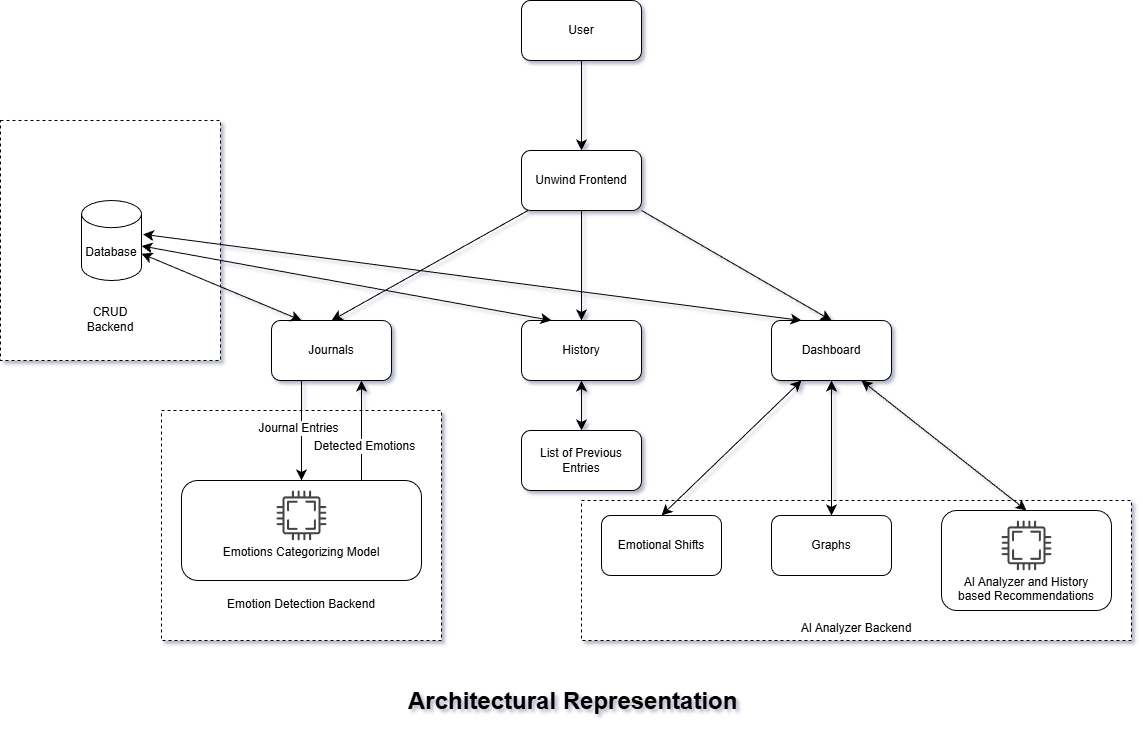

The diagram above was exported from draw.io. Its source (the exported page's mxGraphModel, read from the mxfile embedded in the PNG):
<mxGraphModel dx="2364" dy="759" grid="1" gridSize="10" guides="1" tooltips="1" connect="1" arrows="1" fold="1" page="1" pageScale="1" pageWidth="850" pageHeight="1100" math="0" shadow="0">
  <root>
    <mxCell id="0" />
    <mxCell id="1" parent="0" />
    <mxCell id="v3M0GClSm-VDD83LxbRG-51" value="&lt;div&gt;&lt;br&gt;&lt;/div&gt;&lt;div&gt;&lt;br&gt;&lt;/div&gt;&lt;div&gt;&lt;br&gt;&lt;/div&gt;&lt;div&gt;&lt;br&gt;&lt;/div&gt;&lt;div&gt;&lt;br&gt;&lt;/div&gt;&lt;div&gt;&lt;br&gt;&lt;/div&gt;&lt;div&gt;&lt;br&gt;&lt;/div&gt;&lt;div&gt;&lt;br&gt;&lt;/div&gt;&lt;div&gt;&lt;br&gt;&lt;/div&gt;&lt;div&gt;&lt;br&gt;&lt;/div&gt;&lt;div&gt;&lt;br&gt;&lt;/div&gt;&lt;div&gt;AI Analyzer Backend&lt;/div&gt;&lt;div&gt;&lt;br&gt;&lt;/div&gt;&lt;div&gt;&lt;br&gt;&lt;/div&gt;&lt;div&gt;&lt;br&gt;&lt;/div&gt;" style="rounded=0;whiteSpace=wrap;html=1;dashed=1;" vertex="1" parent="1">
      <mxGeometry x="340" y="500" width="550" height="140" as="geometry" />
    </mxCell>
    <mxCell id="v3M0GClSm-VDD83LxbRG-50" value="&lt;div&gt;&lt;br&gt;&lt;/div&gt;&lt;div&gt;&lt;br&gt;&lt;/div&gt;&lt;div&gt;&lt;br&gt;&lt;/div&gt;&lt;div&gt;&lt;br&gt;&lt;/div&gt;&lt;div&gt;&lt;br&gt;&lt;/div&gt;&lt;div&gt;&lt;br&gt;&lt;/div&gt;&lt;div&gt;&lt;br&gt;&lt;/div&gt;&lt;div&gt;&lt;br&gt;&lt;/div&gt;&lt;div&gt;&lt;br&gt;&lt;/div&gt;&lt;div&gt;&lt;br&gt;&lt;/div&gt;&lt;div&gt;&lt;br&gt;&lt;/div&gt;&lt;div&gt;Emotion Detection Backend&lt;/div&gt;" style="rounded=0;whiteSpace=wrap;html=1;dashed=1;" vertex="1" parent="1">
      <mxGeometry x="-80" y="410" width="280" height="230" as="geometry" />
    </mxCell>
    <mxCell id="v3M0GClSm-VDD83LxbRG-47" value="&lt;div&gt;&lt;br&gt;&lt;/div&gt;&lt;div&gt;&lt;br&gt;&lt;/div&gt;&lt;div&gt;&lt;br&gt;&lt;/div&gt;&lt;div&gt;&lt;br&gt;&lt;/div&gt;&lt;div&gt;&lt;br&gt;&lt;/div&gt;&lt;div&gt;&lt;br&gt;&lt;/div&gt;&lt;div&gt;&lt;br&gt;&lt;/div&gt;&lt;div&gt;&lt;br&gt;&lt;/div&gt;&lt;div&gt;&lt;br&gt;&lt;/div&gt;&lt;div&gt;&lt;br&gt;&lt;/div&gt;&lt;div&gt;&lt;br&gt;&lt;/div&gt;&lt;div&gt;CRUD&lt;/div&gt;&lt;div&gt;Backend&lt;/div&gt;" style="rounded=0;whiteSpace=wrap;html=1;dashed=1;" vertex="1" parent="1">
      <mxGeometry x="-241" y="120" width="220" height="240" as="geometry" />
    </mxCell>
    <mxCell id="v3M0GClSm-VDD83LxbRG-15" style="edgeStyle=none;curved=1;rounded=0;orthogonalLoop=1;jettySize=auto;html=1;exitX=0.75;exitY=0;exitDx=0;exitDy=0;entryX=0.75;entryY=1;entryDx=0;entryDy=0;fontSize=12;startSize=8;endSize=8;" edge="1" parent="1" source="v3M0GClSm-VDD83LxbRG-12" target="v3M0GClSm-VDD83LxbRG-2">
      <mxGeometry relative="1" as="geometry" />
    </mxCell>
    <mxCell id="v3M0GClSm-VDD83LxbRG-16" value="Detected Emotions" style="edgeLabel;html=1;align=center;verticalAlign=middle;resizable=0;points=[];fontSize=12;" vertex="1" connectable="0" parent="v3M0GClSm-VDD83LxbRG-15">
      <mxGeometry x="0.2123" y="-3" relative="1" as="geometry">
        <mxPoint y="26" as="offset" />
      </mxGeometry>
    </mxCell>
    <mxCell id="v3M0GClSm-VDD83LxbRG-12" value="&lt;div&gt;&lt;br&gt;&lt;/div&gt;&lt;div&gt;&lt;br&gt;&lt;/div&gt;&lt;div&gt;&lt;br&gt;&lt;/div&gt;Emotions Categorizing Model" style="rounded=1;whiteSpace=wrap;html=1;arcSize=16;" vertex="1" parent="1">
      <mxGeometry x="-60" y="480" width="240" height="100" as="geometry" />
    </mxCell>
    <mxCell id="v3M0GClSm-VDD83LxbRG-8" style="edgeStyle=none;curved=1;rounded=0;orthogonalLoop=1;jettySize=auto;html=1;entryX=0.5;entryY=0;entryDx=0;entryDy=0;fontSize=12;startSize=8;endSize=8;" edge="1" parent="1" source="v3M0GClSm-VDD83LxbRG-1" target="v3M0GClSm-VDD83LxbRG-2">
      <mxGeometry relative="1" as="geometry" />
    </mxCell>
    <mxCell id="v3M0GClSm-VDD83LxbRG-9" value="" style="edgeStyle=none;curved=1;rounded=0;orthogonalLoop=1;jettySize=auto;html=1;fontSize=12;startSize=8;endSize=8;" edge="1" parent="1" source="v3M0GClSm-VDD83LxbRG-1" target="v3M0GClSm-VDD83LxbRG-3">
      <mxGeometry relative="1" as="geometry" />
    </mxCell>
    <mxCell id="v3M0GClSm-VDD83LxbRG-10" style="edgeStyle=none;curved=1;rounded=0;orthogonalLoop=1;jettySize=auto;html=1;exitX=1;exitY=1;exitDx=0;exitDy=0;entryX=0.5;entryY=0;entryDx=0;entryDy=0;fontSize=12;startSize=8;endSize=8;" edge="1" parent="1" source="v3M0GClSm-VDD83LxbRG-1" target="v3M0GClSm-VDD83LxbRG-4">
      <mxGeometry relative="1" as="geometry" />
    </mxCell>
    <mxCell id="v3M0GClSm-VDD83LxbRG-1" value="Unwind Frontend" style="rounded=1;whiteSpace=wrap;html=1;" vertex="1" parent="1">
      <mxGeometry x="280" y="150" width="120" height="60" as="geometry" />
    </mxCell>
    <mxCell id="v3M0GClSm-VDD83LxbRG-2" value="Journals" style="rounded=1;whiteSpace=wrap;html=1;" vertex="1" parent="1">
      <mxGeometry x="30" y="320" width="120" height="60" as="geometry" />
    </mxCell>
    <mxCell id="v3M0GClSm-VDD83LxbRG-3" value="History" style="rounded=1;whiteSpace=wrap;html=1;" vertex="1" parent="1">
      <mxGeometry x="280" y="320" width="120" height="60" as="geometry" />
    </mxCell>
    <mxCell id="v3M0GClSm-VDD83LxbRG-4" value="Dashboard" style="rounded=1;whiteSpace=wrap;html=1;" vertex="1" parent="1">
      <mxGeometry x="530" y="320" width="120" height="60" as="geometry" />
    </mxCell>
    <mxCell id="v3M0GClSm-VDD83LxbRG-7" value="" style="edgeStyle=none;curved=1;rounded=0;orthogonalLoop=1;jettySize=auto;html=1;fontSize=12;startSize=8;endSize=8;" edge="1" parent="1" source="v3M0GClSm-VDD83LxbRG-5" target="v3M0GClSm-VDD83LxbRG-1">
      <mxGeometry relative="1" as="geometry" />
    </mxCell>
    <mxCell id="v3M0GClSm-VDD83LxbRG-5" value="User" style="rounded=1;whiteSpace=wrap;html=1;" vertex="1" parent="1">
      <mxGeometry x="280" width="120" height="60" as="geometry" />
    </mxCell>
    <mxCell id="v3M0GClSm-VDD83LxbRG-11" value="" style="sketch=0;pointerEvents=1;shadow=0;dashed=0;html=1;strokeColor=none;fillColor=#434445;aspect=fixed;labelPosition=center;verticalLabelPosition=bottom;verticalAlign=top;align=center;outlineConnect=0;shape=mxgraph.vvd.cpu;" vertex="1" parent="1">
      <mxGeometry x="35" y="490" width="50" height="50" as="geometry" />
    </mxCell>
    <mxCell id="v3M0GClSm-VDD83LxbRG-14" style="edgeStyle=none;curved=1;rounded=0;orthogonalLoop=1;jettySize=auto;html=1;exitX=0.25;exitY=1;exitDx=0;exitDy=0;entryX=0.5;entryY=0;entryDx=0;entryDy=0;fontSize=12;startSize=8;endSize=8;" edge="1" parent="1" source="v3M0GClSm-VDD83LxbRG-2" target="v3M0GClSm-VDD83LxbRG-12">
      <mxGeometry relative="1" as="geometry" />
    </mxCell>
    <mxCell id="v3M0GClSm-VDD83LxbRG-18" value="Journal Entries" style="edgeLabel;html=1;align=center;verticalAlign=middle;resizable=0;points=[];fontSize=12;" vertex="1" connectable="0" parent="v3M0GClSm-VDD83LxbRG-14">
      <mxGeometry x="-0.0529" y="-2" relative="1" as="geometry">
        <mxPoint x="-1" as="offset" />
      </mxGeometry>
    </mxCell>
    <mxCell id="v3M0GClSm-VDD83LxbRG-20" value="Database" style="shape=cylinder3;whiteSpace=wrap;html=1;boundedLbl=1;backgroundOutline=1;size=13.580645161290278;" vertex="1" parent="1">
      <mxGeometry x="-160" y="200" width="60" height="80" as="geometry" />
    </mxCell>
    <mxCell id="v3M0GClSm-VDD83LxbRG-27" value="&lt;div&gt;&lt;br&gt;&lt;/div&gt;&lt;div&gt;&lt;br&gt;&lt;/div&gt;&lt;div&gt;&lt;br&gt;&lt;/div&gt;&lt;div&gt;&lt;br&gt;&lt;/div&gt;&lt;div&gt;AI Analyzer and History&lt;/div&gt;&lt;div&gt;based Recommendations&lt;/div&gt;" style="rounded=1;whiteSpace=wrap;html=1;" vertex="1" parent="1">
      <mxGeometry x="700" y="510" width="170" height="100" as="geometry" />
    </mxCell>
    <mxCell id="v3M0GClSm-VDD83LxbRG-28" value="" style="sketch=0;pointerEvents=1;shadow=0;dashed=0;html=1;strokeColor=none;fillColor=#434445;aspect=fixed;labelPosition=center;verticalLabelPosition=bottom;verticalAlign=top;align=center;outlineConnect=0;shape=mxgraph.vvd.cpu;" vertex="1" parent="1">
      <mxGeometry x="760" y="520" width="50" height="50" as="geometry" />
    </mxCell>
    <mxCell id="v3M0GClSm-VDD83LxbRG-31" value="Graphs" style="rounded=1;whiteSpace=wrap;html=1;" vertex="1" parent="1">
      <mxGeometry x="530" y="515" width="120" height="60" as="geometry" />
    </mxCell>
    <mxCell id="v3M0GClSm-VDD83LxbRG-33" value="Emotional Shifts" style="rounded=1;whiteSpace=wrap;html=1;" vertex="1" parent="1">
      <mxGeometry x="360" y="515" width="120" height="60" as="geometry" />
    </mxCell>
    <mxCell id="v3M0GClSm-VDD83LxbRG-35" value="" style="endArrow=classic;startArrow=classic;html=1;rounded=0;fontSize=12;startSize=8;endSize=8;curved=1;entryX=0.25;entryY=1;entryDx=0;entryDy=0;exitX=0.5;exitY=0;exitDx=0;exitDy=0;" edge="1" parent="1" source="v3M0GClSm-VDD83LxbRG-33" target="v3M0GClSm-VDD83LxbRG-4">
      <mxGeometry width="50" height="50" relative="1" as="geometry">
        <mxPoint x="330" y="280" as="sourcePoint" />
        <mxPoint x="380" y="230" as="targetPoint" />
      </mxGeometry>
    </mxCell>
    <mxCell id="v3M0GClSm-VDD83LxbRG-36" value="" style="endArrow=classic;startArrow=classic;html=1;rounded=0;fontSize=12;startSize=8;endSize=8;curved=1;entryX=0.5;entryY=1;entryDx=0;entryDy=0;exitX=0.5;exitY=0;exitDx=0;exitDy=0;" edge="1" parent="1" source="v3M0GClSm-VDD83LxbRG-31" target="v3M0GClSm-VDD83LxbRG-4">
      <mxGeometry width="50" height="50" relative="1" as="geometry">
        <mxPoint x="330" y="280" as="sourcePoint" />
        <mxPoint x="380" y="230" as="targetPoint" />
      </mxGeometry>
    </mxCell>
    <mxCell id="v3M0GClSm-VDD83LxbRG-37" value="" style="endArrow=classic;startArrow=classic;html=1;rounded=0;fontSize=12;startSize=8;endSize=8;curved=1;entryX=0.5;entryY=0;entryDx=0;entryDy=0;exitX=0.75;exitY=1;exitDx=0;exitDy=0;" edge="1" parent="1" source="v3M0GClSm-VDD83LxbRG-4" target="v3M0GClSm-VDD83LxbRG-27">
      <mxGeometry width="50" height="50" relative="1" as="geometry">
        <mxPoint x="440" y="280" as="sourcePoint" />
        <mxPoint x="490" y="230" as="targetPoint" />
      </mxGeometry>
    </mxCell>
    <mxCell id="v3M0GClSm-VDD83LxbRG-38" value="List of Previous&lt;div&gt;Entries&lt;/div&gt;" style="rounded=1;whiteSpace=wrap;html=1;" vertex="1" parent="1">
      <mxGeometry x="280" y="430" width="120" height="60" as="geometry" />
    </mxCell>
    <mxCell id="v3M0GClSm-VDD83LxbRG-39" value="" style="endArrow=classic;startArrow=classic;html=1;rounded=0;fontSize=12;startSize=8;endSize=8;curved=1;entryX=0.5;entryY=0;entryDx=0;entryDy=0;exitX=0.5;exitY=1;exitDx=0;exitDy=0;" edge="1" parent="1" source="v3M0GClSm-VDD83LxbRG-3" target="v3M0GClSm-VDD83LxbRG-38">
      <mxGeometry width="50" height="50" relative="1" as="geometry">
        <mxPoint x="360" y="330" as="sourcePoint" />
        <mxPoint x="410" y="290" as="targetPoint" />
      </mxGeometry>
    </mxCell>
    <mxCell id="v3M0GClSm-VDD83LxbRG-42" value="" style="endArrow=classic;startArrow=classic;html=1;rounded=0;fontSize=12;startSize=8;endSize=8;curved=1;exitX=1;exitY=0;exitDx=0;exitDy=53.20967741935486;exitPerimeter=0;entryX=0.25;entryY=0;entryDx=0;entryDy=0;" edge="1" parent="1" source="v3M0GClSm-VDD83LxbRG-20" target="v3M0GClSm-VDD83LxbRG-2">
      <mxGeometry width="50" height="50" relative="1" as="geometry">
        <mxPoint x="480" y="330" as="sourcePoint" />
        <mxPoint x="530" y="280" as="targetPoint" />
      </mxGeometry>
    </mxCell>
    <mxCell id="v3M0GClSm-VDD83LxbRG-43" value="" style="endArrow=classic;startArrow=classic;html=1;rounded=0;fontSize=12;startSize=8;endSize=8;curved=1;entryX=0.25;entryY=0;entryDx=0;entryDy=0;" edge="1" parent="1" source="v3M0GClSm-VDD83LxbRG-20" target="v3M0GClSm-VDD83LxbRG-3">
      <mxGeometry width="50" height="50" relative="1" as="geometry">
        <mxPoint x="480" y="330" as="sourcePoint" />
        <mxPoint x="530" y="280" as="targetPoint" />
      </mxGeometry>
    </mxCell>
    <mxCell id="v3M0GClSm-VDD83LxbRG-44" value="" style="endArrow=classic;startArrow=classic;html=1;rounded=0;fontSize=12;startSize=8;endSize=8;curved=1;exitX=1.024;exitY=0.422;exitDx=0;exitDy=0;exitPerimeter=0;entryX=0.25;entryY=0;entryDx=0;entryDy=0;" edge="1" parent="1" source="v3M0GClSm-VDD83LxbRG-20" target="v3M0GClSm-VDD83LxbRG-4">
      <mxGeometry width="50" height="50" relative="1" as="geometry">
        <mxPoint x="480" y="330" as="sourcePoint" />
        <mxPoint x="530" y="280" as="targetPoint" />
      </mxGeometry>
    </mxCell>
    <mxCell id="v3M0GClSm-VDD83LxbRG-52" value="&lt;h1 style=&quot;margin-top: 0px;&quot;&gt;Architectural Representation&lt;/h1&gt;" style="text;html=1;whiteSpace=wrap;overflow=hidden;rounded=0;" vertex="1" parent="1">
      <mxGeometry x="164.5" y="680" width="351" height="50" as="geometry" />
    </mxCell>
  </root>
</mxGraphModel>